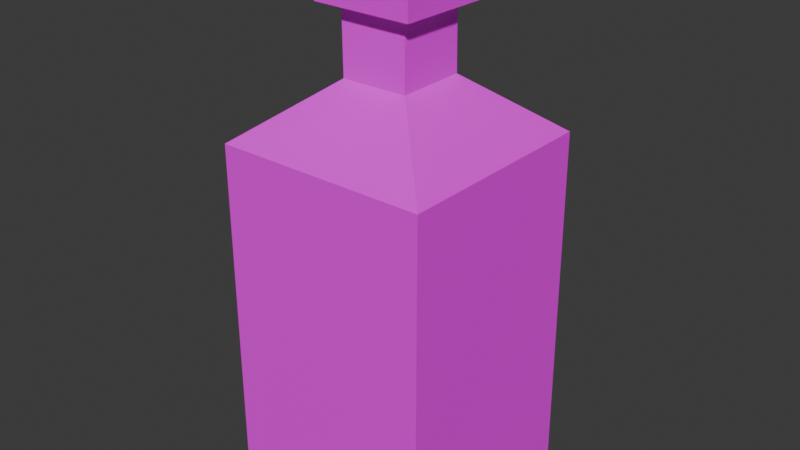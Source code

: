 # Source: Bottle.blend  (saved by Blender 5.0.119; exported with 4.5.12 LTS)
import bpy
from mathutils import Matrix  # noqa: F401  (used for matrix-valued properties, if any)

bpy.ops.wm.read_factory_settings(use_empty=True)
scene = bpy.context.scene
scene.name = 'Scene'

# ---- collections
col_collection = bpy.data.collections.new('Collection'); scene.collection.children.link(col_collection)

# ---- images (referenced by path relative to the original .blend; pixels are not part of the script)
import os
ASSET_DIR = os.environ.get("B2B_ASSET_DIR", "")  # directory of the original .blend (textures are referenced by path, not embedded)
HERE = os.path.dirname(os.path.abspath(__file__))  # packed textures are extracted next to this script under _unpacked/

def load_image(name, relpath, width, height, colorspace="sRGB"):
    """Load a texture the original file referenced (path relative to the .blend, or extracted next to this script)."""
    p = next((c for c in (os.path.join(HERE, relpath), os.path.join(ASSET_DIR, relpath)) if relpath and os.path.exists(c)), "")
    if p:
        img = bpy.data.images.load(p, check_existing=True)
        img.name = name
    else:  # same state as the original file: an image datablock whose file is absent (Cycles renders it pink)
        img = bpy.data.images.new(name, width, height)
        img.source = "FILE"
        img.filepath = "//" + (relpath or name)
    img.colorspace_settings.name = colorspace
    return img
img_medicine = load_image('Medicine', 'MedicineTexture.png', 1024, 1024, 'sRGB')

# ---- materials (node trees are filled in below, after node groups)
mat_material_001 = bpy.data.materials.new('Material.001')

# ---- material node trees
mat_material_001.use_nodes = True; mat_material_001.node_tree.nodes.clear()
_N = mat_material_001.node_tree.nodes; _L = mat_material_001.node_tree.links
n0 = _N.new('ShaderNodeBsdfPrincipled'); n0.name = 'Principled BSDF'; n0.location = (-200, 100)
n1 = _N.new('ShaderNodeOutputMaterial'); n1.name = 'Material Output'; n1.location = (200, 100)
n2 = _N.new('ShaderNodeTexImage'); n2.name = 'Image Texture'; n2.location = (-616, 34)
n2.image = img_medicine
n2.interpolation = 'Closest'
_L.new(n0.outputs[0], n1.inputs[0])
_L.new(n2.outputs[0], n0.inputs[0])
n1.is_active_output = True

# ---- world
world_world = bpy.data.worlds.new('World'); scene.world = world_world
world_world.use_nodes = True; world_world.node_tree.nodes.clear()
_N = world_world.node_tree.nodes; _L = world_world.node_tree.links
n0 = _N.new('ShaderNodeOutputWorld'); n0.name = 'World Output'; n0.location = (200, 100)
n1 = _N.new('ShaderNodeBackground'); n1.name = 'Background'; n1.location = (-200, 100)
n1.inputs[0].default_value = (0.05088, 0.05088, 0.05088, 1.0)
_L.new(n1.outputs[0], n0.inputs[0])
n0.is_active_output = True
world_world.color = (0.05088, 0.05088, 0.05088)
world_world.sun_shadow_jitter_overblur = 0.0

# ---- meshes
me_plane = bpy.data.meshes.new('Plane')
me_plane.from_pydata([(-0.999, -0.999, 0.0009894), (1.001, -1.001, -0.001472), (-1.009, 1.009, -0.008521), (1.011, 1.011, -0.01127), (-0.997, -0.997, 3.315), (1.0, -1.0, 3.318), (-0.9916, 0.9916, 3.312), (0.9977, 0.9977, 3.316), (-0.3136, -0.3136, 3.837), (0.3189, -0.3189, 3.843), (-0.3236, 0.3236, 3.849), (0.3245, 0.3245, 3.85), (-0.3165, -0.3165, 4.458), (0.318, -0.318, 4.454), (-0.3173, 0.3173, 4.456), (0.3195, 0.3195, 4.449), (-0.4638, -0.4638, 4.465), (0.4664, -0.4664, 4.462), (-0.4698, 0.4698, 4.459), (0.4738, 0.4738, 4.455), (-0.3404, -0.3404, 5.033), (0.3392, -0.3392, 5.036), (-0.341, 0.341, 5.031), (0.3386, 0.3386, 5.038), (-0.4689, 0.4689, 5.022), (-0.4742, -0.4742, 5.027), (0.4752, -0.4752, 5.028), (0.4745, 0.4745, 5.028), (-0.3388, -0.3388, 4.681), (0.3391, -0.3391, 4.681), (-0.3392, 0.3392, 4.681), (0.3345, 0.3345, 4.685)], [], [(0, 2, 3, 1), (7, 6, 10, 11), (3, 2, 6, 7), (0, 1, 5, 4), (1, 3, 7, 5), (2, 0, 4, 6), (8, 9, 13, 12), (4, 5, 9, 8), (5, 7, 11, 9), (6, 4, 8, 10), (13, 15, 19, 17), (9, 11, 15, 13), (10, 8, 12, 14), (11, 10, 14, 15), (19, 18, 24, 27), (14, 12, 16, 18), (15, 14, 18, 19), (12, 13, 17, 16), (23, 22, 30, 31), (16, 17, 26, 25), (17, 19, 27, 26), (18, 16, 25, 24), (20, 22, 24, 25), (21, 20, 25, 26), (23, 21, 26, 27), (22, 23, 27, 24), (28, 29, 31, 30), (20, 21, 29, 28), (21, 23, 31, 29), (22, 20, 28, 30)])
_uv = me_plane.uv_layers.new(name='UVMap')
_uv.uv.foreach_set('vector', [0.2909, 0.7737, 4.967e-09, 0.7747, -1.125e-08, 0.4821, 0.2916, 0.4839, 0.5812, 0.7717, 0.293, 0.7704, 0.3899, 0.6734, 0.4838, 0.6736, 0.2927, 0.4821, -1.989e-08, 0.4821, 0.001793, 0.0009843, 0.29, 6.924e-08, 0.8742, 0.9619, 0.5843, 0.9623, 0.5843, 0.4814, 0.8737, 0.4817, 0.5843, 0.4809, 0.2927, 0.4822, 0.2948, 0.0001701, 0.5843, -1.279e-08, 0.8752, 0.4814, 0.5843, 0.4802, 0.5843, 5.909e-08, 0.8724, 0.0003534, 0.8742, 0.9013, 0.8747, 0.8096, 0.9632, 0.8093, 0.9642, 0.9013, 0.2927, 0.4822, 0.5821, 0.4822, 0.4832, 0.5804, 0.3915, 0.581, 0.5821, 0.4822, 0.5812, 0.7717, 0.4838, 0.6736, 0.4832, 0.5804, 0.293, 0.7704, 0.2927, 0.4822, 0.3915, 0.581, 0.3899, 0.6734, 0.5449, 0.7948, 0.4525, 0.7942, 0.4302, 0.7717, 0.5665, 0.7734, 0.9637, 0.09391, 0.9626, 0.1871, 0.8757, 0.1863, 0.8752, 0.09391, 0.9629, 0.717, 0.9642, 0.8093, 0.8742, 0.8093, 0.8749, 0.7175, 0.9632, 1.484e-09, 0.9632, 0.09391, 0.8752, 0.09284, 0.8763, 0.0005746, 0.08305, 0.9115, 0.08347, 0.7747, 0.1651, 0.7748, 0.1661, 0.9115, 0.4524, 0.8865, 0.5443, 0.8867, 0.5655, 0.9082, 0.4302, 0.9085, 0.4525, 0.7942, 0.4524, 0.8865, 0.4302, 0.9085, 0.4302, 0.7717, 0.5443, 0.8867, 0.5449, 0.7948, 0.5665, 0.7734, 0.5655, 0.9082, 0.9779, 0.2854, 0.9775, 0.3839, 0.9267, 0.3839, 0.9267, 0.2863, 0.1666, 0.9109, 0.1661, 0.7761, 0.2482, 0.7747, 0.2482, 0.9123, 0.08207, 0.7761, 0.08305, 0.9123, -1.44e-08, 0.9123, -1.503e-08, 0.7747, 0.8742, 0.6187, 0.8743, 0.4834, 0.9558, 0.4814, 0.9558, 0.6181, 0.3121, 0.7914, 0.3121, 0.8901, 0.2935, 0.9086, 0.2927, 0.772, 0.4105, 0.7914, 0.3121, 0.7914, 0.2927, 0.772, 0.4302, 0.7717, 0.4105, 0.8897, 0.4105, 0.7914, 0.4302, 0.7717, 0.4302, 0.9093, 0.3121, 0.8901, 0.4105, 0.8897, 0.4302, 0.9093, 0.2935, 0.9086, 0.8742, 0.6188, 0.9724, 0.6187, 0.9718, 0.7163, 0.8742, 0.717, 0.9262, 0.1871, 0.9267, 0.2856, 0.8752, 0.2856, 0.8752, 0.1874, 0.8752, 0.3838, 0.8752, 0.2856, 0.9263, 0.2863, 0.9267, 0.3839, 0.8742, 1.0, 0.8742, 0.9013, 0.9252, 0.9016, 0.9249, 0.9999])
me_plane.materials.append(mat_material_001)
me_plane.update()

# ---- objects
ob_bottle = bpy.data.objects.new('Bottle', me_plane)

# ---- transforms, parenting, visibility, modifiers, constraints
ob_bottle.location = (0.0, 0.0, 0.0)

# ---- collection membership
col_collection.objects.link(ob_bottle)

# ---- scene / render settings (as saved in the file)
scene.frame_start = 1; scene.frame_end = 250; scene.frame_set(1)
scene.render.engine = 'BLENDER_EEVEE_NEXT'
scene.render.bake_bias = 0.0
scene.render.bake_samples = 0
scene.cycles.sampling_pattern = 'TABULATED_SOBOL'
scene.eevee.use_volume_custom_range = False
bpy.context.view_layer.update()

# ---- added for rendering (the .blend has no active camera and no usable light): camera, sun
cam_auto = bpy.data.cameras.new('AutoCamera')
cam_auto.lens = 50.0
cam_auto.sensor_width = 36.0
cam_auto.clip_end = 1000.0
ob_auto_camera = bpy.data.objects.new('AutoCamera', cam_auto)
scene.collection.objects.link(ob_auto_camera)
ob_auto_camera.location = (5.36675, -6.43355, 6.80579)
ob_auto_camera.rotation_euler = (1.09748, -7.21219e-08, 0.694738)
scene.camera = ob_auto_camera
light_auto_sun = bpy.data.lights.new('AutoSun', 'SUN')
light_auto_sun.energy = 3.0
light_auto_sun.angle = 0.0523599
ob_auto_sun = bpy.data.objects.new('AutoSun', light_auto_sun)
scene.collection.objects.link(ob_auto_sun)
ob_auto_sun.rotation_euler = (0.872665, 0.174533, 0.523599)
bpy.context.view_layer.update()
